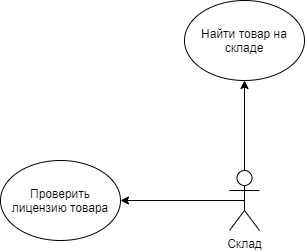

The diagram above was exported from draw.io. Its source (the exported page's mxGraphModel, read from the mxfile embedded in the PNG):
<mxGraphModel dx="1374" dy="799" grid="1" gridSize="10" guides="1" tooltips="1" connect="1" arrows="1" fold="1" page="1" pageScale="1" pageWidth="827" pageHeight="1169" math="0" shadow="0">
  <root>
    <mxCell id="0" />
    <mxCell id="1" parent="0" />
    <mxCell id="G0Ozo3beKtEcso_4GWZN-46" value="Склад&lt;br&gt;" style="shape=umlActor;verticalLabelPosition=bottom;labelBackgroundColor=#ffffff;verticalAlign=top;html=1;outlineConnect=0;" vertex="1" parent="1">
      <mxGeometry x="399" y="410" width="30" height="60" as="geometry" />
    </mxCell>
    <mxCell id="G0Ozo3beKtEcso_4GWZN-47" value="Найти товар на складе" style="ellipse;whiteSpace=wrap;html=1;" vertex="1" parent="1">
      <mxGeometry x="354" y="240" width="120" height="80" as="geometry" />
    </mxCell>
    <mxCell id="G0Ozo3beKtEcso_4GWZN-48" value="" style="endArrow=classic;html=1;exitX=0.5;exitY=0;exitDx=0;exitDy=0;exitPerimeter=0;entryX=0.5;entryY=1;entryDx=0;entryDy=0;" edge="1" parent="1" source="G0Ozo3beKtEcso_4GWZN-46" target="G0Ozo3beKtEcso_4GWZN-47">
      <mxGeometry width="50" height="50" relative="1" as="geometry">
        <mxPoint x="480" y="440" as="sourcePoint" />
        <mxPoint x="530" y="390" as="targetPoint" />
      </mxGeometry>
    </mxCell>
    <mxCell id="G0Ozo3beKtEcso_4GWZN-49" value="Проверить лицензию товара" style="ellipse;whiteSpace=wrap;html=1;" vertex="1" parent="1">
      <mxGeometry x="170" y="400" width="120" height="80" as="geometry" />
    </mxCell>
    <mxCell id="G0Ozo3beKtEcso_4GWZN-50" value="" style="endArrow=classic;html=1;exitX=0.5;exitY=0.5;exitDx=0;exitDy=0;exitPerimeter=0;entryX=1;entryY=0.5;entryDx=0;entryDy=0;" edge="1" parent="1" source="G0Ozo3beKtEcso_4GWZN-46" target="G0Ozo3beKtEcso_4GWZN-49">
      <mxGeometry width="50" height="50" relative="1" as="geometry">
        <mxPoint x="424" y="420" as="sourcePoint" />
        <mxPoint x="424" y="330" as="targetPoint" />
      </mxGeometry>
    </mxCell>
  </root>
</mxGraphModel>